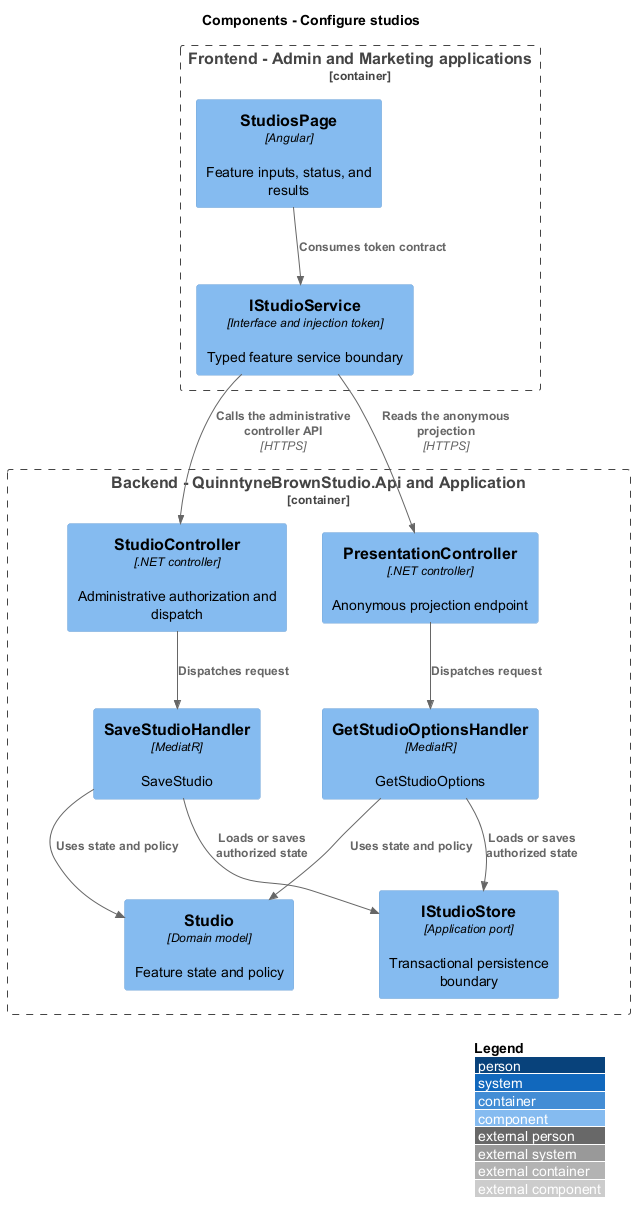

The diagram above was rendered by PlantUML. Its source (embedded in the PNG):
@startuml
!include <C4/C4_Component>
LAYOUT_WITH_LEGEND()
title Components - Configure studios
Container_Boundary(frontend, "Frontend - Admin and Marketing applications") {
 Component(page, "StudiosPage", "Angular", "Feature inputs, status, and results")
 Component(client, "IStudioService", "Interface and injection token", "Typed feature service boundary")
}
Container_Boundary(api, "Backend - QuinntyneBrownStudio.Api and Application") {
 Component(ctrl, "StudioController", ".NET controller", "Administrative authorization and dispatch")
 Component(publicCtrl, "PresentationController", ".NET controller", "Anonymous projection endpoint")
 Component(handler0, "SaveStudioHandler", "MediatR", "SaveStudio")
 Component(handler1, "GetStudioOptionsHandler", "MediatR", "GetStudioOptions")
 Component(entity, "Studio", "Domain model", "Feature state and policy")
 Component(store, "IStudioStore", "Application port", "Transactional persistence boundary")
}
Rel(page, client, "Consumes token contract")
Rel(client, ctrl, "Calls the administrative controller API", "HTTPS")
Rel(client, publicCtrl, "Reads the anonymous projection", "HTTPS")
Rel(ctrl, handler0, "Dispatches request")
Rel(handler0, entity, "Uses state and policy")
Rel(handler0, store, "Loads or saves authorized state")
Rel(publicCtrl, handler1, "Dispatches request")
Rel(handler1, entity, "Uses state and policy")
Rel(handler1, store, "Loads or saves authorized state")
@enduml